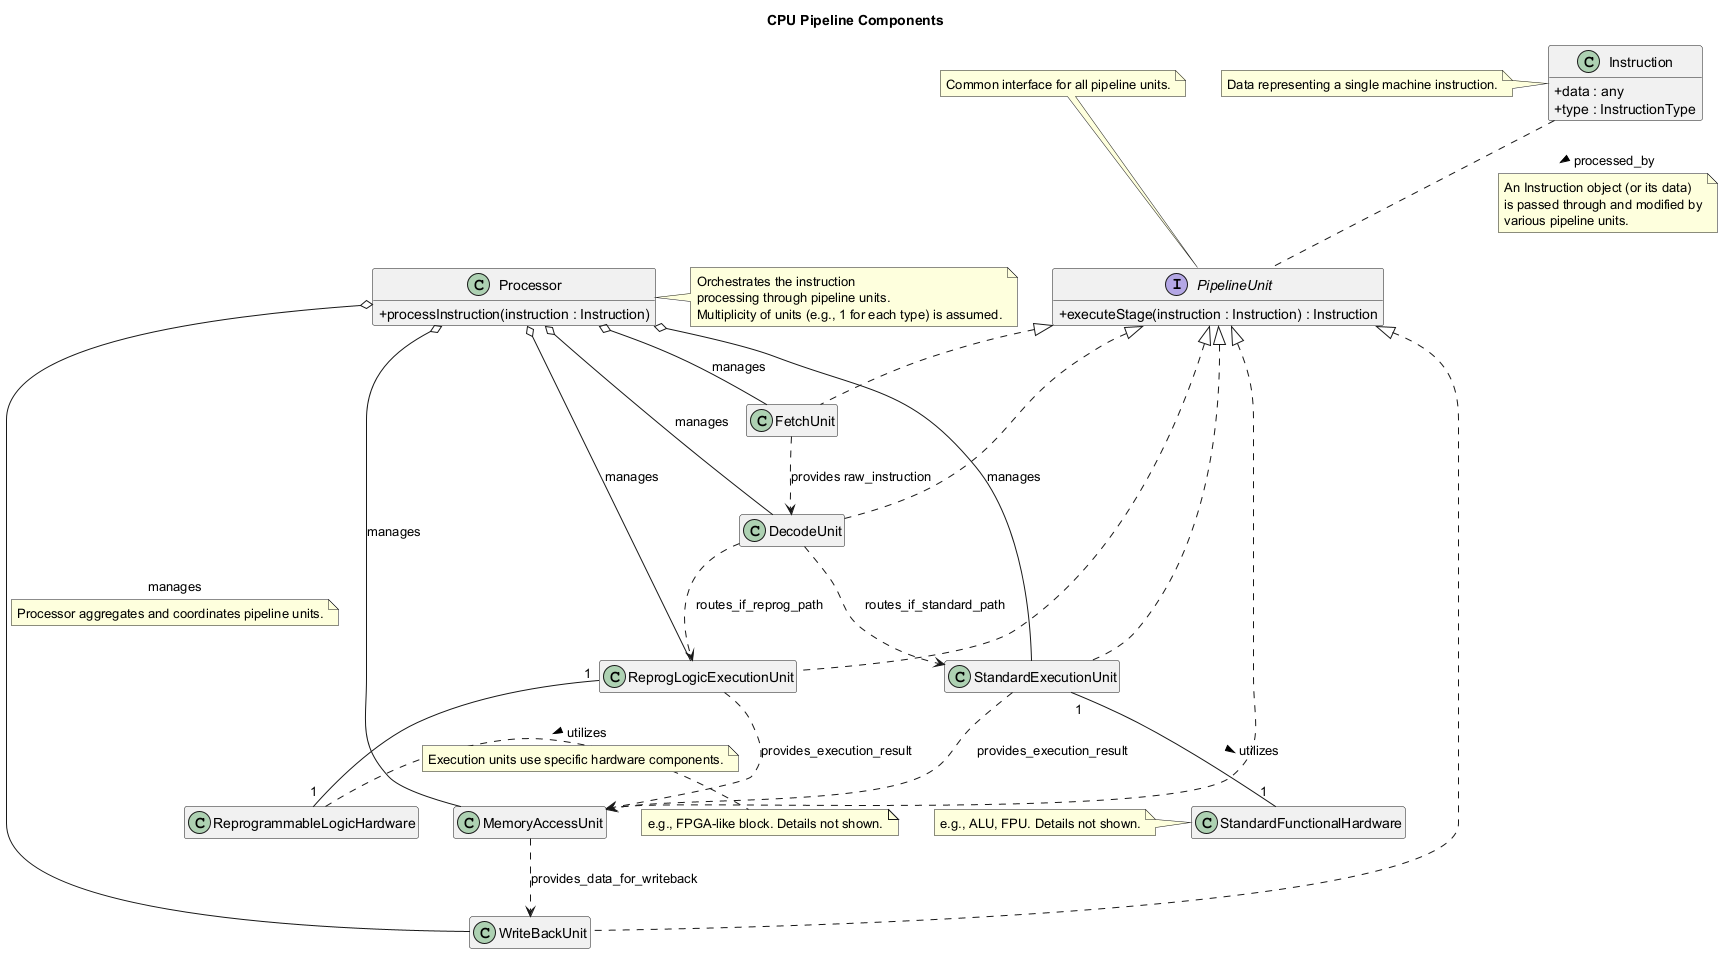

The diagram above was rendered by PlantUML. Its source (embedded in the PNG):
@startuml
skinparam classAttributeIconSize 0
hide empty members

title CPU Pipeline Components

class Processor {
  +processInstruction(instruction : Instruction)
}
note right of Processor
  Orchestrates the instruction
  processing through pipeline units.
  Multiplicity of units (e.g., 1 for each type) is assumed.
end note

class Instruction {
  +data : any
  +type : InstructionType
}
note left of Instruction: Data representing a single machine instruction.

interface PipelineUnit {
  +executeStage(instruction : Instruction) : Instruction
}
note top of PipelineUnit: Common interface for all pipeline units.

class FetchUnit implements PipelineUnit
class DecodeUnit implements PipelineUnit
class StandardExecutionUnit implements PipelineUnit
class ReprogLogicExecutionUnit implements PipelineUnit
class MemoryAccessUnit implements PipelineUnit
class WriteBackUnit implements PipelineUnit

class StandardFunctionalHardware
note left of StandardFunctionalHardware: e.g., ALU, FPU. Details not shown.
class ReprogrammableLogicHardware
note right of ReprogrammableLogicHardware: e.g., FPGA-like block. Details not shown.

Processor o-- FetchUnit : manages
Processor o-- DecodeUnit : manages
Processor o-- StandardExecutionUnit : manages
Processor o-- ReprogLogicExecutionUnit : manages
Processor o-- MemoryAccessUnit : manages
Processor o-- WriteBackUnit : manages
note on link: Processor aggregates and coordinates pipeline units.

' Data flow / dependency between units
FetchUnit ..> DecodeUnit : provides raw_instruction
DecodeUnit ..> StandardExecutionUnit : routes_if_standard_path
DecodeUnit ..> ReprogLogicExecutionUnit : routes_if_reprog_path
StandardExecutionUnit ..> MemoryAccessUnit : provides_execution_result
ReprogLogicExecutionUnit ..> MemoryAccessUnit : provides_execution_result
MemoryAccessUnit ..> WriteBackUnit : provides_data_for_writeback

StandardExecutionUnit "1" -- "1" StandardFunctionalHardware : utilizes >
ReprogLogicExecutionUnit "1" -- "1" ReprogrammableLogicHardware : utilizes >
note on link: Execution units use specific hardware components.

Instruction .. PipelineUnit : processed_by >
note on link
  An Instruction object (or its data)
  is passed through and modified by
  various pipeline units.
end note
@enduml